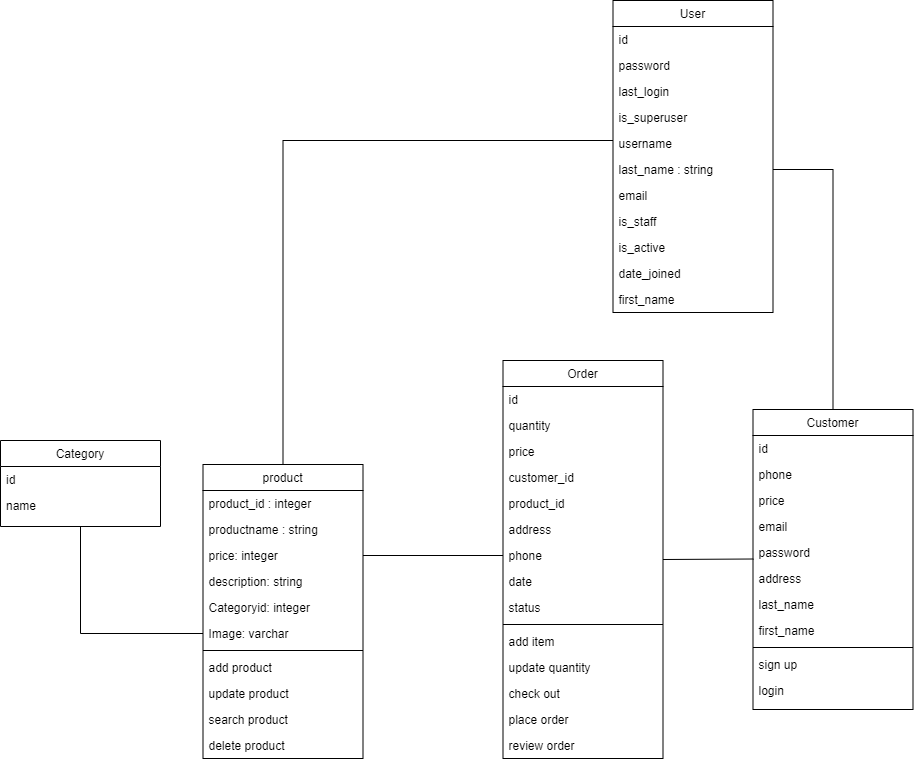

The diagram above was exported from draw.io. Its source (the exported page's mxGraphModel, read from the mxfile embedded in the PNG):
<mxGraphModel dx="1120" dy="1621" grid="1" gridSize="10" guides="1" tooltips="1" connect="1" arrows="1" fold="1" page="1" pageScale="1" pageWidth="827" pageHeight="1169" math="0" shadow="0">
  <root>
    <mxCell id="WIyWlLk6GJQsqaUBKTNV-0" />
    <mxCell id="WIyWlLk6GJQsqaUBKTNV-1" parent="WIyWlLk6GJQsqaUBKTNV-0" />
    <mxCell id="zkfFHV4jXpPFQw0GAbJ--6" value="product" style="swimlane;fontStyle=0;align=center;verticalAlign=top;childLayout=stackLayout;horizontal=1;startSize=26;horizontalStack=0;resizeParent=1;resizeLast=0;collapsible=1;marginBottom=0;rounded=0;shadow=0;strokeWidth=1;" parent="WIyWlLk6GJQsqaUBKTNV-1" vertex="1">
      <mxGeometry x="252.5" y="-516" width="160" height="294" as="geometry">
        <mxRectangle x="130" y="380" width="160" height="26" as="alternateBounds" />
      </mxGeometry>
    </mxCell>
    <mxCell id="zkfFHV4jXpPFQw0GAbJ--7" value="product_id : integer" style="text;align=left;verticalAlign=top;spacingLeft=4;spacingRight=4;overflow=hidden;rotatable=0;points=[[0,0.5],[1,0.5]];portConstraint=eastwest;" parent="zkfFHV4jXpPFQw0GAbJ--6" vertex="1">
      <mxGeometry y="26" width="160" height="26" as="geometry" />
    </mxCell>
    <mxCell id="zkfFHV4jXpPFQw0GAbJ--8" value="productname : string" style="text;align=left;verticalAlign=top;spacingLeft=4;spacingRight=4;overflow=hidden;rotatable=0;points=[[0,0.5],[1,0.5]];portConstraint=eastwest;rounded=0;shadow=0;html=0;" parent="zkfFHV4jXpPFQw0GAbJ--6" vertex="1">
      <mxGeometry y="52" width="160" height="26" as="geometry" />
    </mxCell>
    <mxCell id="K8VRjh4HQqmVETVgcimr-3" value="price: integer" style="text;align=left;verticalAlign=top;spacingLeft=4;spacingRight=4;overflow=hidden;rotatable=0;points=[[0,0.5],[1,0.5]];portConstraint=eastwest;rounded=0;shadow=0;html=0;" vertex="1" parent="zkfFHV4jXpPFQw0GAbJ--6">
      <mxGeometry y="78" width="160" height="26" as="geometry" />
    </mxCell>
    <mxCell id="K8VRjh4HQqmVETVgcimr-14" value="description: string" style="text;align=left;verticalAlign=top;spacingLeft=4;spacingRight=4;overflow=hidden;rotatable=0;points=[[0,0.5],[1,0.5]];portConstraint=eastwest;rounded=0;shadow=0;html=0;" vertex="1" parent="zkfFHV4jXpPFQw0GAbJ--6">
      <mxGeometry y="104" width="160" height="26" as="geometry" />
    </mxCell>
    <mxCell id="K8VRjh4HQqmVETVgcimr-15" value="Categoryid: integer" style="text;align=left;verticalAlign=top;spacingLeft=4;spacingRight=4;overflow=hidden;rotatable=0;points=[[0,0.5],[1,0.5]];portConstraint=eastwest;" vertex="1" parent="zkfFHV4jXpPFQw0GAbJ--6">
      <mxGeometry y="130" width="160" height="26" as="geometry" />
    </mxCell>
    <mxCell id="K8VRjh4HQqmVETVgcimr-16" value="Image: varchar" style="text;align=left;verticalAlign=top;spacingLeft=4;spacingRight=4;overflow=hidden;rotatable=0;points=[[0,0.5],[1,0.5]];portConstraint=eastwest;" vertex="1" parent="zkfFHV4jXpPFQw0GAbJ--6">
      <mxGeometry y="156" width="160" height="26" as="geometry" />
    </mxCell>
    <mxCell id="zkfFHV4jXpPFQw0GAbJ--9" value="" style="line;html=1;strokeWidth=1;align=left;verticalAlign=middle;spacingTop=-1;spacingLeft=3;spacingRight=3;rotatable=0;labelPosition=right;points=[];portConstraint=eastwest;" parent="zkfFHV4jXpPFQw0GAbJ--6" vertex="1">
      <mxGeometry y="182" width="160" height="8" as="geometry" />
    </mxCell>
    <mxCell id="ftiknZ37pnNqScoyrCQ0-22" value="add product" style="text;align=left;verticalAlign=top;spacingLeft=4;spacingRight=4;overflow=hidden;rotatable=0;points=[[0,0.5],[1,0.5]];portConstraint=eastwest;" vertex="1" parent="zkfFHV4jXpPFQw0GAbJ--6">
      <mxGeometry y="190" width="160" height="26" as="geometry" />
    </mxCell>
    <mxCell id="IeTvJcc6_QqL6ymksuBo-48" value="update product&#10;" style="text;align=left;verticalAlign=top;spacingLeft=4;spacingRight=4;overflow=hidden;rotatable=0;points=[[0,0.5],[1,0.5]];portConstraint=eastwest;" vertex="1" parent="zkfFHV4jXpPFQw0GAbJ--6">
      <mxGeometry y="216" width="160" height="26" as="geometry" />
    </mxCell>
    <mxCell id="IeTvJcc6_QqL6ymksuBo-49" value="search product" style="text;align=left;verticalAlign=top;spacingLeft=4;spacingRight=4;overflow=hidden;rotatable=0;points=[[0,0.5],[1,0.5]];portConstraint=eastwest;" vertex="1" parent="zkfFHV4jXpPFQw0GAbJ--6">
      <mxGeometry y="242" width="160" height="26" as="geometry" />
    </mxCell>
    <mxCell id="IeTvJcc6_QqL6ymksuBo-51" value="delete product" style="text;align=left;verticalAlign=top;spacingLeft=4;spacingRight=4;overflow=hidden;rotatable=0;points=[[0,0.5],[1,0.5]];portConstraint=eastwest;" vertex="1" parent="zkfFHV4jXpPFQw0GAbJ--6">
      <mxGeometry y="268" width="160" height="26" as="geometry" />
    </mxCell>
    <mxCell id="IeTvJcc6_QqL6ymksuBo-6" value="Order" style="swimlane;fontStyle=0;align=center;verticalAlign=top;childLayout=stackLayout;horizontal=1;startSize=26;horizontalStack=0;resizeParent=1;resizeLast=0;collapsible=1;marginBottom=0;rounded=0;shadow=0;strokeWidth=1;" vertex="1" parent="WIyWlLk6GJQsqaUBKTNV-1">
      <mxGeometry x="552.5" y="-620" width="160" height="398" as="geometry">
        <mxRectangle x="500" y="1040" width="160" height="26" as="alternateBounds" />
      </mxGeometry>
    </mxCell>
    <mxCell id="IeTvJcc6_QqL6ymksuBo-7" value="id" style="text;align=left;verticalAlign=top;spacingLeft=4;spacingRight=4;overflow=hidden;rotatable=0;points=[[0,0.5],[1,0.5]];portConstraint=eastwest;" vertex="1" parent="IeTvJcc6_QqL6ymksuBo-6">
      <mxGeometry y="26" width="160" height="26" as="geometry" />
    </mxCell>
    <mxCell id="IeTvJcc6_QqL6ymksuBo-8" value="quantity" style="text;align=left;verticalAlign=top;spacingLeft=4;spacingRight=4;overflow=hidden;rotatable=0;points=[[0,0.5],[1,0.5]];portConstraint=eastwest;rounded=0;shadow=0;html=0;" vertex="1" parent="IeTvJcc6_QqL6ymksuBo-6">
      <mxGeometry y="52" width="160" height="26" as="geometry" />
    </mxCell>
    <mxCell id="IeTvJcc6_QqL6ymksuBo-9" value="price" style="text;align=left;verticalAlign=top;spacingLeft=4;spacingRight=4;overflow=hidden;rotatable=0;points=[[0,0.5],[1,0.5]];portConstraint=eastwest;rounded=0;shadow=0;html=0;" vertex="1" parent="IeTvJcc6_QqL6ymksuBo-6">
      <mxGeometry y="78" width="160" height="26" as="geometry" />
    </mxCell>
    <mxCell id="IeTvJcc6_QqL6ymksuBo-10" value="customer_id" style="text;align=left;verticalAlign=top;spacingLeft=4;spacingRight=4;overflow=hidden;rotatable=0;points=[[0,0.5],[1,0.5]];portConstraint=eastwest;rounded=0;shadow=0;html=0;" vertex="1" parent="IeTvJcc6_QqL6ymksuBo-6">
      <mxGeometry y="104" width="160" height="26" as="geometry" />
    </mxCell>
    <mxCell id="IeTvJcc6_QqL6ymksuBo-11" value="product_id" style="text;align=left;verticalAlign=top;spacingLeft=4;spacingRight=4;overflow=hidden;rotatable=0;points=[[0,0.5],[1,0.5]];portConstraint=eastwest;rounded=0;shadow=0;html=0;" vertex="1" parent="IeTvJcc6_QqL6ymksuBo-6">
      <mxGeometry y="130" width="160" height="26" as="geometry" />
    </mxCell>
    <mxCell id="IeTvJcc6_QqL6ymksuBo-25" value="address" style="text;align=left;verticalAlign=top;spacingLeft=4;spacingRight=4;overflow=hidden;rotatable=0;points=[[0,0.5],[1,0.5]];portConstraint=eastwest;rounded=0;shadow=0;html=0;" vertex="1" parent="IeTvJcc6_QqL6ymksuBo-6">
      <mxGeometry y="156" width="160" height="26" as="geometry" />
    </mxCell>
    <mxCell id="IeTvJcc6_QqL6ymksuBo-26" value="phone" style="text;align=left;verticalAlign=top;spacingLeft=4;spacingRight=4;overflow=hidden;rotatable=0;points=[[0,0.5],[1,0.5]];portConstraint=eastwest;rounded=0;shadow=0;html=0;" vertex="1" parent="IeTvJcc6_QqL6ymksuBo-6">
      <mxGeometry y="182" width="160" height="26" as="geometry" />
    </mxCell>
    <mxCell id="IeTvJcc6_QqL6ymksuBo-27" value="date" style="text;align=left;verticalAlign=top;spacingLeft=4;spacingRight=4;overflow=hidden;rotatable=0;points=[[0,0.5],[1,0.5]];portConstraint=eastwest;rounded=0;shadow=0;html=0;" vertex="1" parent="IeTvJcc6_QqL6ymksuBo-6">
      <mxGeometry y="208" width="160" height="26" as="geometry" />
    </mxCell>
    <mxCell id="IeTvJcc6_QqL6ymksuBo-28" value="status" style="text;align=left;verticalAlign=top;spacingLeft=4;spacingRight=4;overflow=hidden;rotatable=0;points=[[0,0.5],[1,0.5]];portConstraint=eastwest;rounded=0;shadow=0;html=0;" vertex="1" parent="IeTvJcc6_QqL6ymksuBo-6">
      <mxGeometry y="234" width="160" height="26" as="geometry" />
    </mxCell>
    <mxCell id="IeTvJcc6_QqL6ymksuBo-12" value="" style="line;html=1;strokeWidth=1;align=left;verticalAlign=middle;spacingTop=-1;spacingLeft=3;spacingRight=3;rotatable=0;labelPosition=right;points=[];portConstraint=eastwest;" vertex="1" parent="IeTvJcc6_QqL6ymksuBo-6">
      <mxGeometry y="260" width="160" height="8" as="geometry" />
    </mxCell>
    <mxCell id="IeTvJcc6_QqL6ymksuBo-44" value="add item" style="text;align=left;verticalAlign=top;spacingLeft=4;spacingRight=4;overflow=hidden;rotatable=0;points=[[0,0.5],[1,0.5]];portConstraint=eastwest;" vertex="1" parent="IeTvJcc6_QqL6ymksuBo-6">
      <mxGeometry y="268" width="160" height="26" as="geometry" />
    </mxCell>
    <mxCell id="IeTvJcc6_QqL6ymksuBo-45" value="update quantity" style="text;align=left;verticalAlign=top;spacingLeft=4;spacingRight=4;overflow=hidden;rotatable=0;points=[[0,0.5],[1,0.5]];portConstraint=eastwest;" vertex="1" parent="IeTvJcc6_QqL6ymksuBo-6">
      <mxGeometry y="294" width="160" height="26" as="geometry" />
    </mxCell>
    <mxCell id="IeTvJcc6_QqL6ymksuBo-46" value="check out" style="text;align=left;verticalAlign=top;spacingLeft=4;spacingRight=4;overflow=hidden;rotatable=0;points=[[0,0.5],[1,0.5]];portConstraint=eastwest;" vertex="1" parent="IeTvJcc6_QqL6ymksuBo-6">
      <mxGeometry y="320" width="160" height="26" as="geometry" />
    </mxCell>
    <mxCell id="IeTvJcc6_QqL6ymksuBo-13" value="place order" style="text;align=left;verticalAlign=top;spacingLeft=4;spacingRight=4;overflow=hidden;rotatable=0;points=[[0,0.5],[1,0.5]];portConstraint=eastwest;" vertex="1" parent="IeTvJcc6_QqL6ymksuBo-6">
      <mxGeometry y="346" width="160" height="26" as="geometry" />
    </mxCell>
    <mxCell id="IeTvJcc6_QqL6ymksuBo-14" value="review order" style="text;align=left;verticalAlign=top;spacingLeft=4;spacingRight=4;overflow=hidden;rotatable=0;points=[[0,0.5],[1,0.5]];portConstraint=eastwest;" vertex="1" parent="IeTvJcc6_QqL6ymksuBo-6">
      <mxGeometry y="372" width="160" height="26" as="geometry" />
    </mxCell>
    <mxCell id="K8VRjh4HQqmVETVgcimr-17" style="edgeStyle=orthogonalEdgeStyle;rounded=0;orthogonalLoop=1;jettySize=auto;html=1;exitX=0.5;exitY=1;exitDx=0;exitDy=0;endArrow=none;endFill=0;" edge="1" parent="WIyWlLk6GJQsqaUBKTNV-1" source="ftiknZ37pnNqScoyrCQ0-0" target="K8VRjh4HQqmVETVgcimr-16">
      <mxGeometry relative="1" as="geometry" />
    </mxCell>
    <mxCell id="ftiknZ37pnNqScoyrCQ0-0" value="Category" style="swimlane;fontStyle=0;align=center;verticalAlign=top;childLayout=stackLayout;horizontal=1;startSize=26;horizontalStack=0;resizeParent=1;resizeLast=0;collapsible=1;marginBottom=0;rounded=0;shadow=0;strokeWidth=1;" vertex="1" parent="WIyWlLk6GJQsqaUBKTNV-1">
      <mxGeometry x="50" y="-540" width="160" height="86" as="geometry">
        <mxRectangle x="340" y="380" width="170" height="26" as="alternateBounds" />
      </mxGeometry>
    </mxCell>
    <mxCell id="ftiknZ37pnNqScoyrCQ0-1" value="id" style="text;align=left;verticalAlign=top;spacingLeft=4;spacingRight=4;overflow=hidden;rotatable=0;points=[[0,0.5],[1,0.5]];portConstraint=eastwest;" vertex="1" parent="ftiknZ37pnNqScoyrCQ0-0">
      <mxGeometry y="26" width="160" height="26" as="geometry" />
    </mxCell>
    <mxCell id="IeTvJcc6_QqL6ymksuBo-43" value="name" style="text;align=left;verticalAlign=top;spacingLeft=4;spacingRight=4;overflow=hidden;rotatable=0;points=[[0,0.5],[1,0.5]];portConstraint=eastwest;" vertex="1" parent="ftiknZ37pnNqScoyrCQ0-0">
      <mxGeometry y="52" width="160" height="26" as="geometry" />
    </mxCell>
    <mxCell id="ftiknZ37pnNqScoyrCQ0-4" value="User" style="swimlane;fontStyle=0;align=center;verticalAlign=top;childLayout=stackLayout;horizontal=1;startSize=26;horizontalStack=0;resizeParent=1;resizeLast=0;collapsible=1;marginBottom=0;rounded=0;shadow=0;strokeWidth=1;" vertex="1" parent="WIyWlLk6GJQsqaUBKTNV-1">
      <mxGeometry x="662.5" y="-980" width="160" height="312" as="geometry">
        <mxRectangle x="500" y="1040" width="160" height="26" as="alternateBounds" />
      </mxGeometry>
    </mxCell>
    <mxCell id="ftiknZ37pnNqScoyrCQ0-5" value="id" style="text;align=left;verticalAlign=top;spacingLeft=4;spacingRight=4;overflow=hidden;rotatable=0;points=[[0,0.5],[1,0.5]];portConstraint=eastwest;" vertex="1" parent="ftiknZ37pnNqScoyrCQ0-4">
      <mxGeometry y="26" width="160" height="26" as="geometry" />
    </mxCell>
    <mxCell id="ftiknZ37pnNqScoyrCQ0-6" value="password" style="text;align=left;verticalAlign=top;spacingLeft=4;spacingRight=4;overflow=hidden;rotatable=0;points=[[0,0.5],[1,0.5]];portConstraint=eastwest;rounded=0;shadow=0;html=0;" vertex="1" parent="ftiknZ37pnNqScoyrCQ0-4">
      <mxGeometry y="52" width="160" height="26" as="geometry" />
    </mxCell>
    <mxCell id="ftiknZ37pnNqScoyrCQ0-7" value="last_login" style="text;align=left;verticalAlign=top;spacingLeft=4;spacingRight=4;overflow=hidden;rotatable=0;points=[[0,0.5],[1,0.5]];portConstraint=eastwest;rounded=0;shadow=0;html=0;" vertex="1" parent="ftiknZ37pnNqScoyrCQ0-4">
      <mxGeometry y="78" width="160" height="26" as="geometry" />
    </mxCell>
    <mxCell id="ftiknZ37pnNqScoyrCQ0-8" value="is_superuser" style="text;align=left;verticalAlign=top;spacingLeft=4;spacingRight=4;overflow=hidden;rotatable=0;points=[[0,0.5],[1,0.5]];portConstraint=eastwest;rounded=0;shadow=0;html=0;" vertex="1" parent="ftiknZ37pnNqScoyrCQ0-4">
      <mxGeometry y="104" width="160" height="26" as="geometry" />
    </mxCell>
    <mxCell id="ftiknZ37pnNqScoyrCQ0-14" value="username" style="text;align=left;verticalAlign=top;spacingLeft=4;spacingRight=4;overflow=hidden;rotatable=0;points=[[0,0.5],[1,0.5]];portConstraint=eastwest;rounded=0;shadow=0;html=0;" vertex="1" parent="ftiknZ37pnNqScoyrCQ0-4">
      <mxGeometry y="130" width="160" height="26" as="geometry" />
    </mxCell>
    <mxCell id="ftiknZ37pnNqScoyrCQ0-15" value="last_name : string" style="text;align=left;verticalAlign=top;spacingLeft=4;spacingRight=4;overflow=hidden;rotatable=0;points=[[0,0.5],[1,0.5]];portConstraint=eastwest;rounded=0;shadow=0;html=0;" vertex="1" parent="ftiknZ37pnNqScoyrCQ0-4">
      <mxGeometry y="156" width="160" height="26" as="geometry" />
    </mxCell>
    <mxCell id="ftiknZ37pnNqScoyrCQ0-16" value="email" style="text;align=left;verticalAlign=top;spacingLeft=4;spacingRight=4;overflow=hidden;rotatable=0;points=[[0,0.5],[1,0.5]];portConstraint=eastwest;rounded=0;shadow=0;html=0;" vertex="1" parent="ftiknZ37pnNqScoyrCQ0-4">
      <mxGeometry y="182" width="160" height="26" as="geometry" />
    </mxCell>
    <mxCell id="ftiknZ37pnNqScoyrCQ0-17" value="is_staff" style="text;align=left;verticalAlign=top;spacingLeft=4;spacingRight=4;overflow=hidden;rotatable=0;points=[[0,0.5],[1,0.5]];portConstraint=eastwest;rounded=0;shadow=0;html=0;" vertex="1" parent="ftiknZ37pnNqScoyrCQ0-4">
      <mxGeometry y="208" width="160" height="26" as="geometry" />
    </mxCell>
    <mxCell id="ftiknZ37pnNqScoyrCQ0-18" value="is_active" style="text;align=left;verticalAlign=top;spacingLeft=4;spacingRight=4;overflow=hidden;rotatable=0;points=[[0,0.5],[1,0.5]];portConstraint=eastwest;rounded=0;shadow=0;html=0;" vertex="1" parent="ftiknZ37pnNqScoyrCQ0-4">
      <mxGeometry y="234" width="160" height="26" as="geometry" />
    </mxCell>
    <mxCell id="ftiknZ37pnNqScoyrCQ0-19" value="date_joined" style="text;align=left;verticalAlign=top;spacingLeft=4;spacingRight=4;overflow=hidden;rotatable=0;points=[[0,0.5],[1,0.5]];portConstraint=eastwest;rounded=0;shadow=0;html=0;" vertex="1" parent="ftiknZ37pnNqScoyrCQ0-4">
      <mxGeometry y="260" width="160" height="26" as="geometry" />
    </mxCell>
    <mxCell id="ftiknZ37pnNqScoyrCQ0-20" value="first_name" style="text;align=left;verticalAlign=top;spacingLeft=4;spacingRight=4;overflow=hidden;rotatable=0;points=[[0,0.5],[1,0.5]];portConstraint=eastwest;rounded=0;shadow=0;html=0;" vertex="1" parent="ftiknZ37pnNqScoyrCQ0-4">
      <mxGeometry y="286" width="160" height="26" as="geometry" />
    </mxCell>
    <mxCell id="IeTvJcc6_QqL6ymksuBo-29" value="Customer" style="swimlane;fontStyle=0;align=center;verticalAlign=top;childLayout=stackLayout;horizontal=1;startSize=26;horizontalStack=0;resizeParent=1;resizeLast=0;collapsible=1;marginBottom=0;rounded=0;shadow=0;strokeWidth=1;" vertex="1" parent="WIyWlLk6GJQsqaUBKTNV-1">
      <mxGeometry x="802.5" y="-571" width="160" height="300" as="geometry">
        <mxRectangle x="500" y="1040" width="160" height="26" as="alternateBounds" />
      </mxGeometry>
    </mxCell>
    <mxCell id="IeTvJcc6_QqL6ymksuBo-30" value="id" style="text;align=left;verticalAlign=top;spacingLeft=4;spacingRight=4;overflow=hidden;rotatable=0;points=[[0,0.5],[1,0.5]];portConstraint=eastwest;" vertex="1" parent="IeTvJcc6_QqL6ymksuBo-29">
      <mxGeometry y="26" width="160" height="26" as="geometry" />
    </mxCell>
    <mxCell id="IeTvJcc6_QqL6ymksuBo-31" value="phone" style="text;align=left;verticalAlign=top;spacingLeft=4;spacingRight=4;overflow=hidden;rotatable=0;points=[[0,0.5],[1,0.5]];portConstraint=eastwest;rounded=0;shadow=0;html=0;" vertex="1" parent="IeTvJcc6_QqL6ymksuBo-29">
      <mxGeometry y="52" width="160" height="26" as="geometry" />
    </mxCell>
    <mxCell id="IeTvJcc6_QqL6ymksuBo-32" value="price" style="text;align=left;verticalAlign=top;spacingLeft=4;spacingRight=4;overflow=hidden;rotatable=0;points=[[0,0.5],[1,0.5]];portConstraint=eastwest;rounded=0;shadow=0;html=0;" vertex="1" parent="IeTvJcc6_QqL6ymksuBo-29">
      <mxGeometry y="78" width="160" height="26" as="geometry" />
    </mxCell>
    <mxCell id="IeTvJcc6_QqL6ymksuBo-33" value="email" style="text;align=left;verticalAlign=top;spacingLeft=4;spacingRight=4;overflow=hidden;rotatable=0;points=[[0,0.5],[1,0.5]];portConstraint=eastwest;rounded=0;shadow=0;html=0;" vertex="1" parent="IeTvJcc6_QqL6ymksuBo-29">
      <mxGeometry y="104" width="160" height="26" as="geometry" />
    </mxCell>
    <mxCell id="IeTvJcc6_QqL6ymksuBo-34" value="password" style="text;align=left;verticalAlign=top;spacingLeft=4;spacingRight=4;overflow=hidden;rotatable=0;points=[[0,0.5],[1,0.5]];portConstraint=eastwest;rounded=0;shadow=0;html=0;" vertex="1" parent="IeTvJcc6_QqL6ymksuBo-29">
      <mxGeometry y="130" width="160" height="26" as="geometry" />
    </mxCell>
    <mxCell id="IeTvJcc6_QqL6ymksuBo-35" value="address" style="text;align=left;verticalAlign=top;spacingLeft=4;spacingRight=4;overflow=hidden;rotatable=0;points=[[0,0.5],[1,0.5]];portConstraint=eastwest;rounded=0;shadow=0;html=0;" vertex="1" parent="IeTvJcc6_QqL6ymksuBo-29">
      <mxGeometry y="156" width="160" height="26" as="geometry" />
    </mxCell>
    <mxCell id="IeTvJcc6_QqL6ymksuBo-36" value="last_name" style="text;align=left;verticalAlign=top;spacingLeft=4;spacingRight=4;overflow=hidden;rotatable=0;points=[[0,0.5],[1,0.5]];portConstraint=eastwest;rounded=0;shadow=0;html=0;" vertex="1" parent="IeTvJcc6_QqL6ymksuBo-29">
      <mxGeometry y="182" width="160" height="26" as="geometry" />
    </mxCell>
    <mxCell id="IeTvJcc6_QqL6ymksuBo-37" value="first_name" style="text;align=left;verticalAlign=top;spacingLeft=4;spacingRight=4;overflow=hidden;rotatable=0;points=[[0,0.5],[1,0.5]];portConstraint=eastwest;rounded=0;shadow=0;html=0;" vertex="1" parent="IeTvJcc6_QqL6ymksuBo-29">
      <mxGeometry y="208" width="160" height="26" as="geometry" />
    </mxCell>
    <mxCell id="IeTvJcc6_QqL6ymksuBo-39" value="" style="line;html=1;strokeWidth=1;align=left;verticalAlign=middle;spacingTop=-1;spacingLeft=3;spacingRight=3;rotatable=0;labelPosition=right;points=[];portConstraint=eastwest;" vertex="1" parent="IeTvJcc6_QqL6ymksuBo-29">
      <mxGeometry y="234" width="160" height="8" as="geometry" />
    </mxCell>
    <mxCell id="IeTvJcc6_QqL6ymksuBo-40" value="sign up" style="text;align=left;verticalAlign=top;spacingLeft=4;spacingRight=4;overflow=hidden;rotatable=0;points=[[0,0.5],[1,0.5]];portConstraint=eastwest;" vertex="1" parent="IeTvJcc6_QqL6ymksuBo-29">
      <mxGeometry y="242" width="160" height="26" as="geometry" />
    </mxCell>
    <mxCell id="IeTvJcc6_QqL6ymksuBo-41" value="login" style="text;align=left;verticalAlign=top;spacingLeft=4;spacingRight=4;overflow=hidden;rotatable=0;points=[[0,0.5],[1,0.5]];portConstraint=eastwest;" vertex="1" parent="IeTvJcc6_QqL6ymksuBo-29">
      <mxGeometry y="268" width="160" height="26" as="geometry" />
    </mxCell>
    <mxCell id="IeTvJcc6_QqL6ymksuBo-55" value="" style="endArrow=none;html=1;rounded=0;exitX=1;exitY=0.5;exitDx=0;exitDy=0;entryX=0.5;entryY=0;entryDx=0;entryDy=0;" edge="1" parent="WIyWlLk6GJQsqaUBKTNV-1" source="ftiknZ37pnNqScoyrCQ0-15" target="IeTvJcc6_QqL6ymksuBo-29">
      <mxGeometry width="50" height="50" relative="1" as="geometry">
        <mxPoint x="642.5" y="-740" as="sourcePoint" />
        <mxPoint x="692.5" y="-790" as="targetPoint" />
        <Array as="points">
          <mxPoint x="882.5" y="-811" />
        </Array>
      </mxGeometry>
    </mxCell>
    <mxCell id="IeTvJcc6_QqL6ymksuBo-56" value="" style="endArrow=none;html=1;rounded=0;exitX=0.5;exitY=0;exitDx=0;exitDy=0;" edge="1" parent="WIyWlLk6GJQsqaUBKTNV-1" source="zkfFHV4jXpPFQw0GAbJ--6">
      <mxGeometry width="50" height="50" relative="1" as="geometry">
        <mxPoint x="642.5" y="-720" as="sourcePoint" />
        <mxPoint x="662.5" y="-840" as="targetPoint" />
        <Array as="points">
          <mxPoint x="332.5" y="-840" />
        </Array>
      </mxGeometry>
    </mxCell>
    <mxCell id="K8VRjh4HQqmVETVgcimr-19" style="edgeStyle=orthogonalEdgeStyle;rounded=0;orthogonalLoop=1;jettySize=auto;html=1;exitX=1;exitY=0.5;exitDx=0;exitDy=0;entryX=0;entryY=0.5;entryDx=0;entryDy=0;endArrow=none;endFill=0;" edge="1" parent="WIyWlLk6GJQsqaUBKTNV-1" source="K8VRjh4HQqmVETVgcimr-3" target="IeTvJcc6_QqL6ymksuBo-26">
      <mxGeometry relative="1" as="geometry" />
    </mxCell>
    <mxCell id="IeTvJcc6_QqL6ymksuBo-58" value="" style="endArrow=none;html=1;rounded=0;exitX=1;exitY=0.654;exitDx=0;exitDy=0;entryX=0.003;entryY=0.75;entryDx=0;entryDy=0;exitPerimeter=0;entryPerimeter=0;" edge="1" parent="WIyWlLk6GJQsqaUBKTNV-1" source="IeTvJcc6_QqL6ymksuBo-26" target="IeTvJcc6_QqL6ymksuBo-34">
      <mxGeometry width="50" height="50" relative="1" as="geometry">
        <mxPoint x="642.5" y="-490" as="sourcePoint" />
        <mxPoint x="692.5" y="-540" as="targetPoint" />
      </mxGeometry>
    </mxCell>
  </root>
</mxGraphModel>